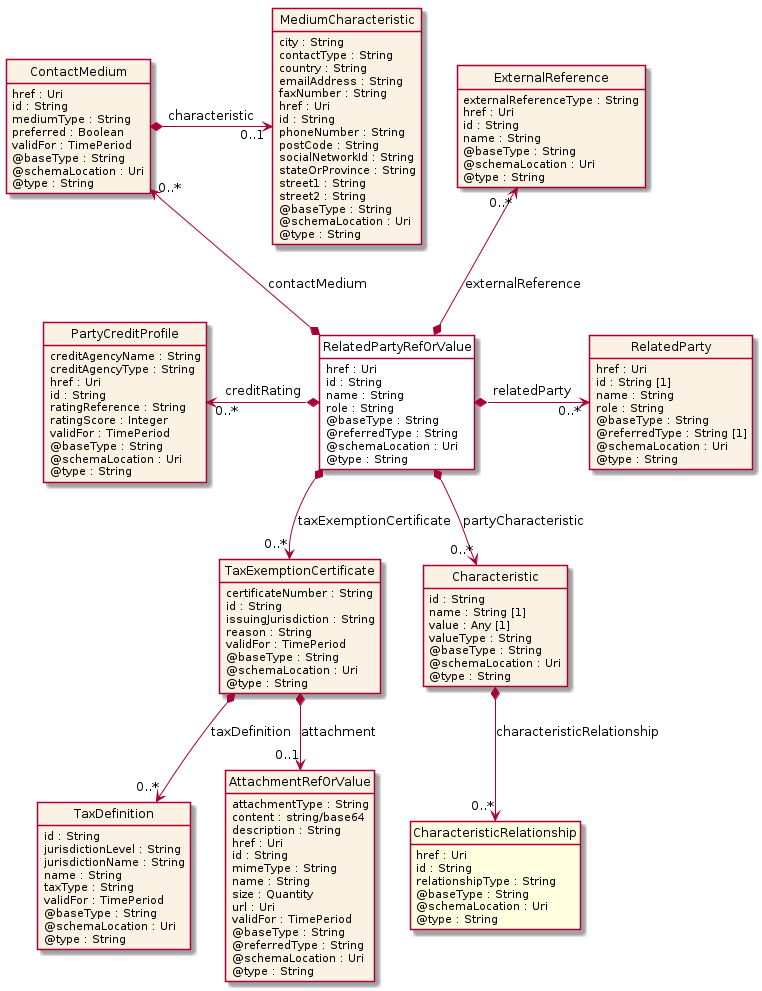

The diagram above was rendered by PlantUML. Its source (embedded in the PNG):
@startuml
hide circle
hide methods
hide stereotype
show <<Enumeration>> stereotype
skinparam class {
   BackgroundColor<<Enumeration>> #E6F5F7
   BackgroundColor<<Ref>> #FFFFE0
   BackgroundColor<<Pivot>> #FFFFFFF
   BackgroundColor<<SimpleType>> #E2F0DA
   BackgroundColor #FCF2E3
}

class RelatedPartyRefOrValue <<Pivot>> {
    href : Uri
    id : String
    name : String
    role : String
    @baseType : String
    @referredType : String
    @schemaLocation : Uri
    @type : String
}

class TaxExemptionCertificate  {
    certificateNumber : String
    id : String
    issuingJurisdiction : String
    reason : String
    validFor : TimePeriod
    @baseType : String
    @schemaLocation : Uri
    @type : String
}

class TaxDefinition  {
    id : String
    jurisdictionLevel : String
    jurisdictionName : String
    name : String
    taxType : String
    validFor : TimePeriod
    @baseType : String
    @schemaLocation : Uri
    @type : String
}

class AttachmentRefOrValue  {
    attachmentType : String
    content : string/base64
    description : String
    href : Uri
    id : String
    mimeType : String
    name : String
    size : Quantity
    url : Uri
    validFor : TimePeriod
    @baseType : String
    @referredType : String
    @schemaLocation : Uri
    @type : String
}

class Characteristic  {
    id : String
    name : String [1]
    value : Any [1]
    valueType : String
    @baseType : String
    @schemaLocation : Uri
    @type : String
}

class CharacteristicRelationship  <<Ref>> {
    href : Uri
    id : String
    relationshipType : String
    @baseType : String
    @schemaLocation : Uri
    @type : String
}

class ContactMedium  {
    href : Uri
    id : String
    mediumType : String
    preferred : Boolean
    validFor : TimePeriod
    @baseType : String
    @schemaLocation : Uri
    @type : String
}

class MediumCharacteristic  {
    city : String
    contactType : String
    country : String
    emailAddress : String
    faxNumber : String
    href : Uri
    id : String
    phoneNumber : String
    postCode : String
    socialNetworkId : String
    stateOrProvince : String
    street1 : String
    street2 : String
    @baseType : String
    @schemaLocation : Uri
    @type : String
}

class RelatedParty  {
    href : Uri
    id : String [1]
    name : String
    role : String
    @baseType : String
    @referredType : String [1]
    @schemaLocation : Uri
    @type : String
}

class ExternalReference  {
    externalReferenceType : String
    href : Uri
    id : String
    name : String
    @baseType : String
    @schemaLocation : Uri
    @type : String
}

class PartyCreditProfile  {
    creditAgencyName : String
    creditAgencyType : String
    href : Uri
    id : String
    ratingReference : String
    ratingScore : Integer
    validFor : TimePeriod
    @baseType : String
    @schemaLocation : Uri
    @type : String
}

PartyCreditProfile "0..*" <-left-* RelatedPartyRefOrValue : creditRating

RelatedPartyRefOrValue *-right-> "0..*" RelatedParty : relatedParty

ContactMedium "0..*" <--* RelatedPartyRefOrValue : contactMedium

ExternalReference "0..*" <--* RelatedPartyRefOrValue : externalReference

RelatedPartyRefOrValue *-->  "0..*" Characteristic : partyCharacteristic

RelatedPartyRefOrValue *-->  "0..*" TaxExemptionCertificate : taxExemptionCertificate

TaxExemptionCertificate *-->  "0..*" TaxDefinition : taxDefinition

TaxExemptionCertificate *-->  "0..1" AttachmentRefOrValue : attachment

Characteristic *-->  "0..*" CharacteristicRelationship : characteristicRelationship

ContactMedium *-right-> "0..1" MediumCharacteristic : characteristic

@enduml